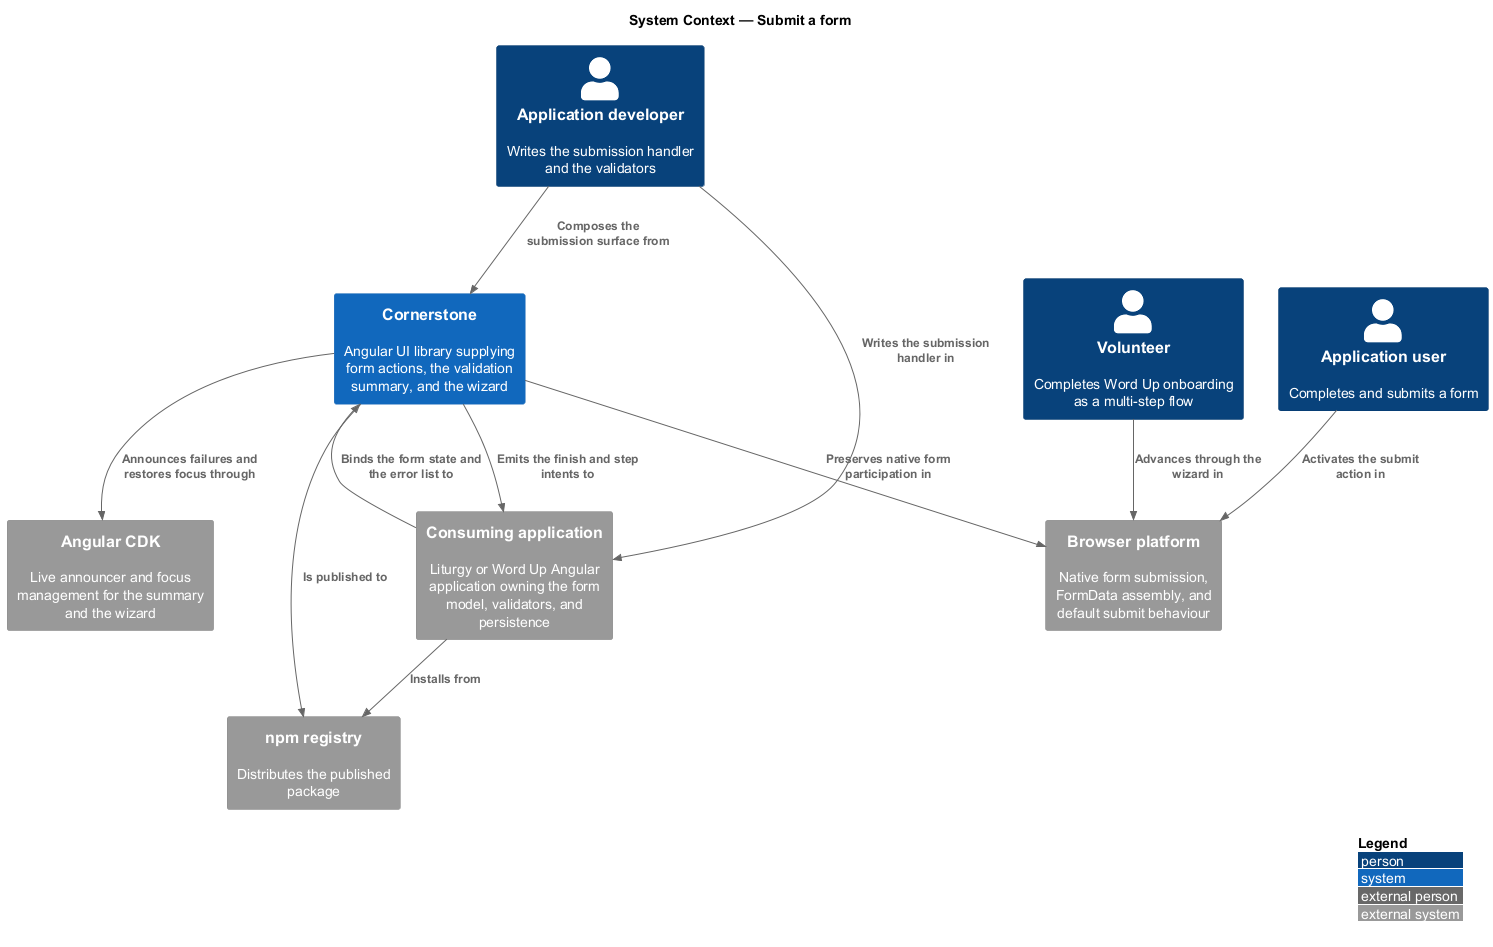

The diagram above was rendered by PlantUML. Its source (embedded in the PNG):
@startuml
!include <C4/C4_Context>
LAYOUT_WITH_LEGEND()
title System Context — Submit a form

Person(dev, "Application developer", "Writes the submission handler and the validators")
Person(user, "Application user", "Completes and submits a form")
Person(volunteer, "Volunteer", "Completes Word Up onboarding as a multi-step flow")

System(cornerstone, "Cornerstone", "Angular UI library supplying form actions, the validation summary, and the wizard")
System_Ext(app, "Consuming application", "Liturgy or Word Up Angular application owning the form model, validators, and persistence")
System_Ext(cdk, "Angular CDK", "Live announcer and focus management for the summary and the wizard")
System_Ext(browser, "Browser platform", "Native form submission, FormData assembly, and default submit behaviour")
System_Ext(npm, "npm registry", "Distributes the published package")

Rel(dev, cornerstone, "Composes the submission surface from")
Rel(dev, app, "Writes the submission handler in")
Rel(app, cornerstone, "Binds the form state and the error list to")
Rel(cornerstone, app, "Emits the finish and step intents to")
Rel(cornerstone, cdk, "Announces failures and restores focus through")
Rel(cornerstone, npm, "Is published to")
Rel(app, npm, "Installs from")
Rel(cornerstone, browser, "Preserves native form participation in")
Rel(user, browser, "Activates the submit action in")
Rel(volunteer, browser, "Advances through the wizard in")
@enduml